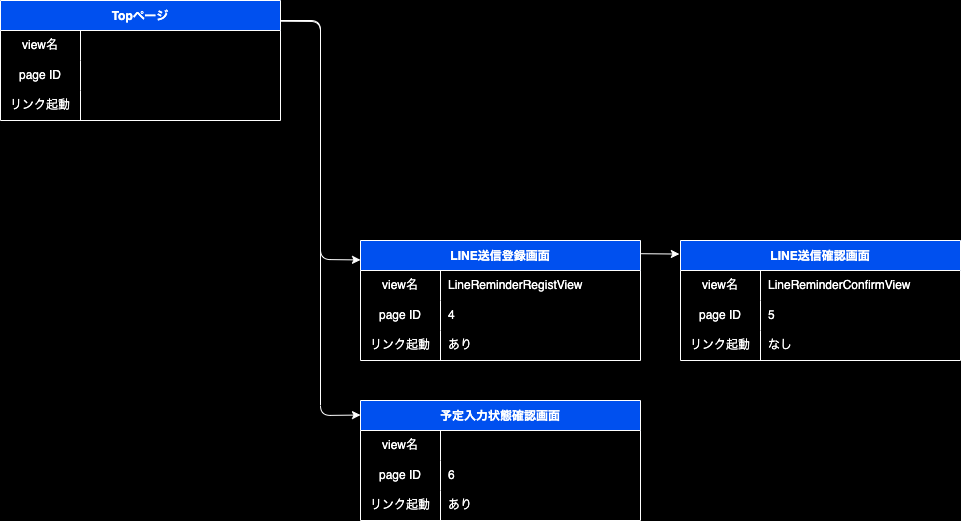

The diagram above was exported from draw.io. Its source (the exported page's mxGraphModel, read from the mxfile embedded in the PNG):
<mxGraphModel dx="603" dy="809" grid="1" gridSize="10" guides="1" tooltips="1" connect="1" arrows="1" fold="1" page="1" pageScale="1" pageWidth="827" pageHeight="1169" background="#000000" math="0" shadow="0">
  <root>
    <mxCell id="0" />
    <mxCell id="1" parent="0" />
    <mxCell id="8" value="Topページ" style="shape=table;startSize=30;container=1;collapsible=0;childLayout=tableLayout;fixedRows=1;rowLines=0;fontStyle=1;strokeColor=#FFFFFF;fillColor=#0050ef;fontColor=#ffffff;" parent="1" vertex="1">
      <mxGeometry x="40" y="80" width="280" height="120" as="geometry" />
    </mxCell>
    <mxCell id="31" style="shape=tableRow;horizontal=0;startSize=0;swimlaneHead=0;swimlaneBody=0;top=0;left=0;bottom=0;right=0;collapsible=0;dropTarget=0;fillColor=none;points=[[0,0.5],[1,0.5]];portConstraint=eastwest;strokeColor=#FFFFFF;" parent="8" vertex="1">
      <mxGeometry y="30" width="280" height="30" as="geometry" />
    </mxCell>
    <mxCell id="32" value="view名" style="shape=partialRectangle;html=1;whiteSpace=wrap;connectable=0;fillColor=none;top=0;left=0;bottom=0;right=0;overflow=hidden;pointerEvents=1;strokeColor=#FFFFFF;fontColor=#FFFFFF;" parent="31" vertex="1">
      <mxGeometry width="80" height="30" as="geometry">
        <mxRectangle width="80" height="30" as="alternateBounds" />
      </mxGeometry>
    </mxCell>
    <mxCell id="33" value="index" style="shape=partialRectangle;html=1;whiteSpace=wrap;connectable=0;fillColor=none;top=0;left=0;bottom=0;right=0;align=left;spacingLeft=6;overflow=hidden;strokeColor=#FFFFFF;" parent="31" vertex="1">
      <mxGeometry x="80" width="200" height="30" as="geometry">
        <mxRectangle width="200" height="30" as="alternateBounds" />
      </mxGeometry>
    </mxCell>
    <mxCell id="9" value="" style="shape=tableRow;horizontal=0;startSize=0;swimlaneHead=0;swimlaneBody=0;top=0;left=0;bottom=0;right=0;collapsible=0;dropTarget=0;fillColor=none;points=[[0,0.5],[1,0.5]];portConstraint=eastwest;strokeColor=#FFFFFF;" parent="8" vertex="1">
      <mxGeometry y="60" width="280" height="30" as="geometry" />
    </mxCell>
    <mxCell id="10" value="page ID" style="shape=partialRectangle;html=1;whiteSpace=wrap;connectable=0;fillColor=none;top=0;left=0;bottom=0;right=0;overflow=hidden;pointerEvents=1;strokeColor=#FFFFFF;fontColor=#FFFFFF;" parent="9" vertex="1">
      <mxGeometry width="80" height="30" as="geometry">
        <mxRectangle width="80" height="30" as="alternateBounds" />
      </mxGeometry>
    </mxCell>
    <mxCell id="11" value="なし" style="shape=partialRectangle;html=1;whiteSpace=wrap;connectable=0;fillColor=none;top=0;left=0;bottom=0;right=0;align=left;spacingLeft=6;overflow=hidden;strokeColor=#FFFFFF;" parent="9" vertex="1">
      <mxGeometry x="80" width="200" height="30" as="geometry">
        <mxRectangle width="200" height="30" as="alternateBounds" />
      </mxGeometry>
    </mxCell>
    <mxCell id="41" style="shape=tableRow;horizontal=0;startSize=0;swimlaneHead=0;swimlaneBody=0;top=0;left=0;bottom=0;right=0;collapsible=0;dropTarget=0;fillColor=none;points=[[0,0.5],[1,0.5]];portConstraint=eastwest;strokeColor=#FFFFFF;" parent="8" vertex="1">
      <mxGeometry y="90" width="280" height="30" as="geometry" />
    </mxCell>
    <mxCell id="42" value="リンク起動" style="shape=partialRectangle;html=1;whiteSpace=wrap;connectable=0;fillColor=none;top=0;left=0;bottom=0;right=0;overflow=hidden;pointerEvents=1;strokeColor=#FFFFFF;fontColor=#FFFFFF;" parent="41" vertex="1">
      <mxGeometry width="80" height="30" as="geometry">
        <mxRectangle width="80" height="30" as="alternateBounds" />
      </mxGeometry>
    </mxCell>
    <mxCell id="43" style="shape=partialRectangle;html=1;whiteSpace=wrap;connectable=0;fillColor=none;top=0;left=0;bottom=0;right=0;align=left;spacingLeft=6;overflow=hidden;strokeColor=#FFFFFF;" parent="41" vertex="1">
      <mxGeometry x="80" width="200" height="30" as="geometry">
        <mxRectangle width="200" height="30" as="alternateBounds" />
      </mxGeometry>
    </mxCell>
    <mxCell id="26" value="" style="endArrow=classic;html=1;strokeColor=#FFFFFF;exitX=1;exitY=0.173;exitDx=0;exitDy=0;entryX=0;entryY=0.162;entryDx=0;entryDy=0;exitPerimeter=0;entryPerimeter=0;" parent="1" source="8" target="34" edge="1">
      <mxGeometry width="50" height="50" relative="1" as="geometry">
        <mxPoint x="380" y="200" as="sourcePoint" />
        <mxPoint x="290" y="330" as="targetPoint" />
        <Array as="points">
          <mxPoint x="360" y="101" />
          <mxPoint x="360" y="339" />
        </Array>
      </mxGeometry>
    </mxCell>
    <mxCell id="34" value="LINE送信登録画面" style="shape=table;startSize=30;container=1;collapsible=0;childLayout=tableLayout;fixedRows=1;rowLines=0;fontStyle=1;strokeColor=#FFFFFF;fillColor=#0050ef;fontColor=#ffffff;" parent="1" vertex="1">
      <mxGeometry x="400" y="320" width="280" height="120" as="geometry" />
    </mxCell>
    <mxCell id="35" style="shape=tableRow;horizontal=0;startSize=0;swimlaneHead=0;swimlaneBody=0;top=0;left=0;bottom=0;right=0;collapsible=0;dropTarget=0;fillColor=none;points=[[0,0.5],[1,0.5]];portConstraint=eastwest;strokeColor=#FFFFFF;" parent="34" vertex="1">
      <mxGeometry y="30" width="280" height="30" as="geometry" />
    </mxCell>
    <mxCell id="36" value="view名" style="shape=partialRectangle;html=1;whiteSpace=wrap;connectable=0;fillColor=none;top=0;left=0;bottom=0;right=0;overflow=hidden;pointerEvents=1;strokeColor=#FFFFFF;fontColor=#FFFFFF;" parent="35" vertex="1">
      <mxGeometry width="80" height="30" as="geometry">
        <mxRectangle width="80" height="30" as="alternateBounds" />
      </mxGeometry>
    </mxCell>
    <mxCell id="37" value="LineReminderRegistView" style="shape=partialRectangle;html=1;whiteSpace=wrap;connectable=0;fillColor=none;top=0;left=0;bottom=0;right=0;align=left;spacingLeft=6;overflow=hidden;strokeColor=#FFFFFF;fontColor=#FFFFFF;" parent="35" vertex="1">
      <mxGeometry x="80" width="200" height="30" as="geometry">
        <mxRectangle width="200" height="30" as="alternateBounds" />
      </mxGeometry>
    </mxCell>
    <mxCell id="38" value="" style="shape=tableRow;horizontal=0;startSize=0;swimlaneHead=0;swimlaneBody=0;top=0;left=0;bottom=0;right=0;collapsible=0;dropTarget=0;fillColor=none;points=[[0,0.5],[1,0.5]];portConstraint=eastwest;strokeColor=#FFFFFF;" parent="34" vertex="1">
      <mxGeometry y="60" width="280" height="30" as="geometry" />
    </mxCell>
    <mxCell id="39" value="page ID" style="shape=partialRectangle;html=1;whiteSpace=wrap;connectable=0;fillColor=none;top=0;left=0;bottom=0;right=0;overflow=hidden;pointerEvents=1;strokeColor=#FFFFFF;fontColor=#FFFFFF;" parent="38" vertex="1">
      <mxGeometry width="80" height="30" as="geometry">
        <mxRectangle width="80" height="30" as="alternateBounds" />
      </mxGeometry>
    </mxCell>
    <mxCell id="40" value="4" style="shape=partialRectangle;html=1;whiteSpace=wrap;connectable=0;fillColor=none;top=0;left=0;bottom=0;right=0;align=left;spacingLeft=6;overflow=hidden;strokeColor=#FFFFFF;fontColor=#FFFFFF;" parent="38" vertex="1">
      <mxGeometry x="80" width="200" height="30" as="geometry">
        <mxRectangle width="200" height="30" as="alternateBounds" />
      </mxGeometry>
    </mxCell>
    <mxCell id="44" style="shape=tableRow;horizontal=0;startSize=0;swimlaneHead=0;swimlaneBody=0;top=0;left=0;bottom=0;right=0;collapsible=0;dropTarget=0;fillColor=none;points=[[0,0.5],[1,0.5]];portConstraint=eastwest;strokeColor=#FFFFFF;" parent="34" vertex="1">
      <mxGeometry y="90" width="280" height="30" as="geometry" />
    </mxCell>
    <mxCell id="45" value="リンク起動" style="shape=partialRectangle;html=1;whiteSpace=wrap;connectable=0;fillColor=none;top=0;left=0;bottom=0;right=0;overflow=hidden;pointerEvents=1;strokeColor=#FFFFFF;fontColor=#FFFFFF;" parent="44" vertex="1">
      <mxGeometry width="80" height="30" as="geometry">
        <mxRectangle width="80" height="30" as="alternateBounds" />
      </mxGeometry>
    </mxCell>
    <mxCell id="46" value="あり" style="shape=partialRectangle;html=1;whiteSpace=wrap;connectable=0;fillColor=none;top=0;left=0;bottom=0;right=0;align=left;spacingLeft=6;overflow=hidden;strokeColor=#FFFFFF;fontColor=#FFFFFF;" parent="44" vertex="1">
      <mxGeometry x="80" width="200" height="30" as="geometry">
        <mxRectangle width="200" height="30" as="alternateBounds" />
      </mxGeometry>
    </mxCell>
    <mxCell id="50" value="LINE送信確認画面" style="shape=table;startSize=30;container=1;collapsible=0;childLayout=tableLayout;fixedRows=1;rowLines=0;fontStyle=1;strokeColor=#FFFFFF;fillColor=#0050ef;fontColor=#FFFFFF;" parent="1" vertex="1">
      <mxGeometry x="720" y="320" width="280" height="120" as="geometry" />
    </mxCell>
    <mxCell id="51" style="shape=tableRow;horizontal=0;startSize=0;swimlaneHead=0;swimlaneBody=0;top=0;left=0;bottom=0;right=0;collapsible=0;dropTarget=0;fillColor=none;points=[[0,0.5],[1,0.5]];portConstraint=eastwest;strokeColor=#FFFFFF;" parent="50" vertex="1">
      <mxGeometry y="30" width="280" height="30" as="geometry" />
    </mxCell>
    <mxCell id="52" value="view名" style="shape=partialRectangle;html=1;whiteSpace=wrap;connectable=0;fillColor=none;top=0;left=0;bottom=0;right=0;overflow=hidden;pointerEvents=1;strokeColor=#FFFFFF;fontColor=#FFFFFF;" parent="51" vertex="1">
      <mxGeometry width="80" height="30" as="geometry">
        <mxRectangle width="80" height="30" as="alternateBounds" />
      </mxGeometry>
    </mxCell>
    <mxCell id="53" value="LineReminderConfirmView" style="shape=partialRectangle;html=1;whiteSpace=wrap;connectable=0;fillColor=none;top=0;left=0;bottom=0;right=0;align=left;spacingLeft=6;overflow=hidden;strokeColor=#FFFFFF;fontColor=#FFFFFF;" parent="51" vertex="1">
      <mxGeometry x="80" width="200" height="30" as="geometry">
        <mxRectangle width="200" height="30" as="alternateBounds" />
      </mxGeometry>
    </mxCell>
    <mxCell id="54" value="" style="shape=tableRow;horizontal=0;startSize=0;swimlaneHead=0;swimlaneBody=0;top=0;left=0;bottom=0;right=0;collapsible=0;dropTarget=0;fillColor=none;points=[[0,0.5],[1,0.5]];portConstraint=eastwest;strokeColor=#FFFFFF;" parent="50" vertex="1">
      <mxGeometry y="60" width="280" height="30" as="geometry" />
    </mxCell>
    <mxCell id="55" value="page ID" style="shape=partialRectangle;html=1;whiteSpace=wrap;connectable=0;fillColor=none;top=0;left=0;bottom=0;right=0;overflow=hidden;pointerEvents=1;strokeColor=#FFFFFF;fontColor=#FFFFFF;" parent="54" vertex="1">
      <mxGeometry width="80" height="30" as="geometry">
        <mxRectangle width="80" height="30" as="alternateBounds" />
      </mxGeometry>
    </mxCell>
    <mxCell id="56" value="5" style="shape=partialRectangle;html=1;whiteSpace=wrap;connectable=0;fillColor=none;top=0;left=0;bottom=0;right=0;align=left;spacingLeft=6;overflow=hidden;strokeColor=#FFFFFF;fontColor=#FFFFFF;" parent="54" vertex="1">
      <mxGeometry x="80" width="200" height="30" as="geometry">
        <mxRectangle width="200" height="30" as="alternateBounds" />
      </mxGeometry>
    </mxCell>
    <mxCell id="57" style="shape=tableRow;horizontal=0;startSize=0;swimlaneHead=0;swimlaneBody=0;top=0;left=0;bottom=0;right=0;collapsible=0;dropTarget=0;fillColor=none;points=[[0,0.5],[1,0.5]];portConstraint=eastwest;strokeColor=#FFFFFF;" parent="50" vertex="1">
      <mxGeometry y="90" width="280" height="30" as="geometry" />
    </mxCell>
    <mxCell id="58" value="リンク起動" style="shape=partialRectangle;html=1;whiteSpace=wrap;connectable=0;fillColor=none;top=0;left=0;bottom=0;right=0;overflow=hidden;pointerEvents=1;strokeColor=#FFFFFF;fontColor=#FFFFFF;" parent="57" vertex="1">
      <mxGeometry width="80" height="30" as="geometry">
        <mxRectangle width="80" height="30" as="alternateBounds" />
      </mxGeometry>
    </mxCell>
    <mxCell id="59" value="なし" style="shape=partialRectangle;html=1;whiteSpace=wrap;connectable=0;fillColor=none;top=0;left=0;bottom=0;right=0;align=left;spacingLeft=6;overflow=hidden;strokeColor=#FFFFFF;fontColor=#FFFFFF;" parent="57" vertex="1">
      <mxGeometry x="80" width="200" height="30" as="geometry">
        <mxRectangle width="200" height="30" as="alternateBounds" />
      </mxGeometry>
    </mxCell>
    <mxCell id="60" value="" style="endArrow=classic;html=1;strokeColor=#FFFFFF;exitX=1;exitY=0.11;exitDx=0;exitDy=0;exitPerimeter=0;entryX=-0.004;entryY=0.113;entryDx=0;entryDy=0;entryPerimeter=0;" parent="1" source="34" target="50" edge="1">
      <mxGeometry width="50" height="50" relative="1" as="geometry">
        <mxPoint x="330" y="110.75999999999999" as="sourcePoint" />
        <mxPoint x="710" y="320" as="targetPoint" />
        <Array as="points" />
      </mxGeometry>
    </mxCell>
    <mxCell id="61" value="予定入力状態確認画面" style="shape=table;startSize=30;container=1;collapsible=0;childLayout=tableLayout;fixedRows=1;rowLines=0;fontStyle=1;strokeColor=#FFFFFF;fillColor=#0050ef;fontColor=#FFFFFF;" parent="1" vertex="1">
      <mxGeometry x="400" y="480" width="280" height="120" as="geometry" />
    </mxCell>
    <mxCell id="62" style="shape=tableRow;horizontal=0;startSize=0;swimlaneHead=0;swimlaneBody=0;top=0;left=0;bottom=0;right=0;collapsible=0;dropTarget=0;fillColor=none;points=[[0,0.5],[1,0.5]];portConstraint=eastwest;strokeColor=#FFFFFF;" parent="61" vertex="1">
      <mxGeometry y="30" width="280" height="30" as="geometry" />
    </mxCell>
    <mxCell id="63" value="view名" style="shape=partialRectangle;html=1;whiteSpace=wrap;connectable=0;fillColor=none;top=0;left=0;bottom=0;right=0;overflow=hidden;pointerEvents=1;strokeColor=#FFFFFF;fontColor=#FFFFFF;" parent="62" vertex="1">
      <mxGeometry width="80" height="30" as="geometry">
        <mxRectangle width="80" height="30" as="alternateBounds" />
      </mxGeometry>
    </mxCell>
    <mxCell id="64" value="" style="shape=partialRectangle;html=1;whiteSpace=wrap;connectable=0;fillColor=none;top=0;left=0;bottom=0;right=0;align=left;spacingLeft=6;overflow=hidden;strokeColor=#FFFFFF;fontColor=#FFFFFF;" parent="62" vertex="1">
      <mxGeometry x="80" width="200" height="30" as="geometry">
        <mxRectangle width="200" height="30" as="alternateBounds" />
      </mxGeometry>
    </mxCell>
    <mxCell id="65" value="" style="shape=tableRow;horizontal=0;startSize=0;swimlaneHead=0;swimlaneBody=0;top=0;left=0;bottom=0;right=0;collapsible=0;dropTarget=0;fillColor=none;points=[[0,0.5],[1,0.5]];portConstraint=eastwest;strokeColor=#FFFFFF;" parent="61" vertex="1">
      <mxGeometry y="60" width="280" height="30" as="geometry" />
    </mxCell>
    <mxCell id="66" value="page ID" style="shape=partialRectangle;html=1;whiteSpace=wrap;connectable=0;fillColor=none;top=0;left=0;bottom=0;right=0;overflow=hidden;pointerEvents=1;strokeColor=#FFFFFF;fontColor=#FFFFFF;" parent="65" vertex="1">
      <mxGeometry width="80" height="30" as="geometry">
        <mxRectangle width="80" height="30" as="alternateBounds" />
      </mxGeometry>
    </mxCell>
    <mxCell id="67" value="6" style="shape=partialRectangle;html=1;whiteSpace=wrap;connectable=0;fillColor=none;top=0;left=0;bottom=0;right=0;align=left;spacingLeft=6;overflow=hidden;strokeColor=#FFFFFF;fontColor=#FFFFFF;" parent="65" vertex="1">
      <mxGeometry x="80" width="200" height="30" as="geometry">
        <mxRectangle width="200" height="30" as="alternateBounds" />
      </mxGeometry>
    </mxCell>
    <mxCell id="68" style="shape=tableRow;horizontal=0;startSize=0;swimlaneHead=0;swimlaneBody=0;top=0;left=0;bottom=0;right=0;collapsible=0;dropTarget=0;fillColor=none;points=[[0,0.5],[1,0.5]];portConstraint=eastwest;strokeColor=#FFFFFF;" parent="61" vertex="1">
      <mxGeometry y="90" width="280" height="30" as="geometry" />
    </mxCell>
    <mxCell id="69" value="リンク起動" style="shape=partialRectangle;html=1;whiteSpace=wrap;connectable=0;fillColor=none;top=0;left=0;bottom=0;right=0;overflow=hidden;pointerEvents=1;strokeColor=#FFFFFF;fontColor=#FFFFFF;" parent="68" vertex="1">
      <mxGeometry width="80" height="30" as="geometry">
        <mxRectangle width="80" height="30" as="alternateBounds" />
      </mxGeometry>
    </mxCell>
    <mxCell id="70" value="あり" style="shape=partialRectangle;html=1;whiteSpace=wrap;connectable=0;fillColor=none;top=0;left=0;bottom=0;right=0;align=left;spacingLeft=6;overflow=hidden;strokeColor=#FFFFFF;fontColor=#FFFFFF;" parent="68" vertex="1">
      <mxGeometry x="80" width="200" height="30" as="geometry">
        <mxRectangle width="200" height="30" as="alternateBounds" />
      </mxGeometry>
    </mxCell>
    <mxCell id="71" value="" style="endArrow=classic;html=1;strokeColor=#FFFFFF;entryX=0;entryY=0.121;entryDx=0;entryDy=0;entryPerimeter=0;" parent="1" target="61" edge="1">
      <mxGeometry width="50" height="50" relative="1" as="geometry">
        <mxPoint x="320" y="100" as="sourcePoint" />
        <mxPoint x="410" y="349.4399999999998" as="targetPoint" />
        <Array as="points">
          <mxPoint x="360" y="100" />
          <mxPoint x="360" y="495" />
        </Array>
      </mxGeometry>
    </mxCell>
  </root>
</mxGraphModel>